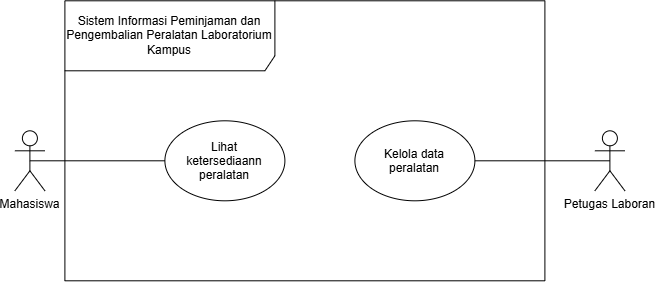

The diagram above was exported from draw.io. Its source (the exported page's mxGraphModel, read from the mxfile embedded in the PNG):
<mxGraphModel dx="1057" dy="720" grid="1" gridSize="10" guides="1" tooltips="1" connect="1" arrows="1" fold="1" page="1" pageScale="1" pageWidth="850" pageHeight="1100" math="0" shadow="0">
  <root>
    <mxCell id="0" />
    <mxCell id="1" parent="0" />
    <mxCell id="_StbXzKLTyCt0aL9gZjy-1" parent="1" style="shape=umlFrame;whiteSpace=wrap;html=1;pointerEvents=0;recursiveResize=0;container=1;collapsible=0;width=210;height=70;" value="Sistem Informasi Peminjaman dan Pengembalian Peralatan Laboratorium &lt;br/&gt;Kampus" vertex="1">
      <mxGeometry height="280" width="480" x="70" y="170" as="geometry" />
    </mxCell>
    <mxCell id="_StbXzKLTyCt0aL9gZjy-4" parent="_StbXzKLTyCt0aL9gZjy-1" style="ellipse;whiteSpace=wrap;html=1;shapeInside=1;" value="Lihat ketersediaann peralatan" vertex="1">
      <mxGeometry height="80" width="120" x="100" y="120" as="geometry" />
    </mxCell>
    <mxCell id="_StbXzKLTyCt0aL9gZjy-5" parent="_StbXzKLTyCt0aL9gZjy-1" style="ellipse;whiteSpace=wrap;html=1;shapeInside=1;" value="Kelola data peralatan" vertex="1">
      <mxGeometry height="80" width="120" x="290" y="120" as="geometry" />
    </mxCell>
    <mxCell id="_StbXzKLTyCt0aL9gZjy-7" edge="1" parent="1" source="_StbXzKLTyCt0aL9gZjy-2" style="edgeStyle=none;html=1;exitX=0.5;exitY=0.5;exitDx=0;exitDy=0;exitPerimeter=0;endArrow=none;endFill=0;" target="_StbXzKLTyCt0aL9gZjy-4">
      <mxGeometry relative="1" as="geometry" />
    </mxCell>
    <mxCell id="_StbXzKLTyCt0aL9gZjy-2" parent="1" style="shape=umlActor;verticalLabelPosition=bottom;verticalAlign=top;html=1;outlineConnect=0;" value="Mahasiswa" vertex="1">
      <mxGeometry height="60" width="30" x="20" y="300" as="geometry" />
    </mxCell>
    <mxCell id="_StbXzKLTyCt0aL9gZjy-9" edge="1" parent="1" source="_StbXzKLTyCt0aL9gZjy-3" style="edgeStyle=none;html=1;exitX=0.5;exitY=0.5;exitDx=0;exitDy=0;exitPerimeter=0;entryX=1;entryY=0.5;entryDx=0;entryDy=0;endArrow=none;endFill=0;" target="_StbXzKLTyCt0aL9gZjy-5">
      <mxGeometry relative="1" as="geometry" />
    </mxCell>
    <mxCell id="_StbXzKLTyCt0aL9gZjy-3" parent="1" style="shape=umlActor;verticalLabelPosition=bottom;verticalAlign=top;html=1;outlineConnect=0;" value="Petugas Laboran" vertex="1">
      <mxGeometry height="60" width="30" x="600" y="300" as="geometry" />
    </mxCell>
  </root>
</mxGraphModel>